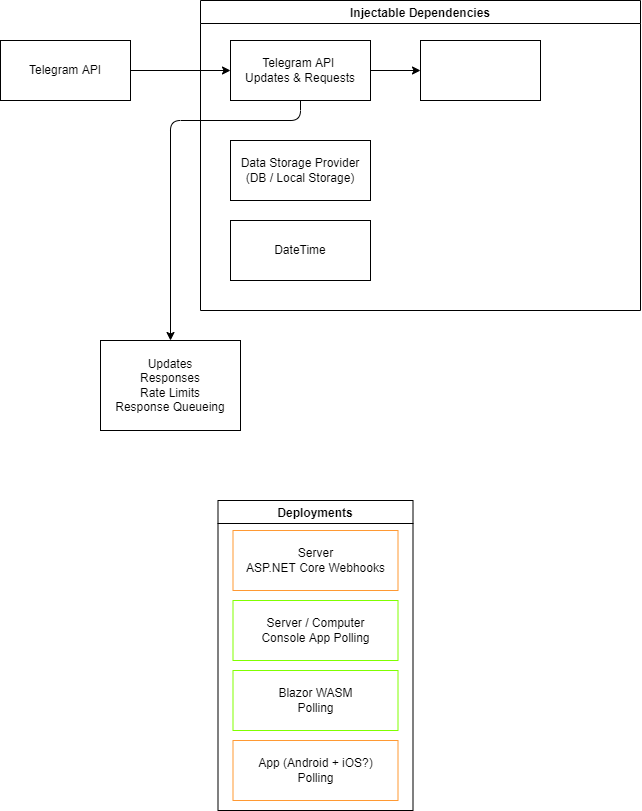

The diagram above was exported from draw.io. Its source (the exported page's mxGraphModel, read from the mxfile embedded in the PNG):
<mxGraphModel dx="661" dy="484" grid="1" gridSize="10" guides="1" tooltips="1" connect="1" arrows="1" fold="1" page="1" pageScale="1" pageWidth="1600" pageHeight="1200" math="0" shadow="0">
  <root>
    <mxCell id="0" />
    <mxCell id="1" parent="0" />
    <mxCell id="10" value="Injectable Dependencies" style="swimlane;" vertex="1" parent="1">
      <mxGeometry x="260" y="90" width="440" height="310" as="geometry" />
    </mxCell>
    <mxCell id="9" value="Data Storage Provider&lt;br&gt;(DB / Local Storage)" style="rounded=0;whiteSpace=wrap;html=1;" vertex="1" parent="10">
      <mxGeometry x="30" y="140" width="140" height="60" as="geometry" />
    </mxCell>
    <mxCell id="26" value="" style="edgeStyle=none;html=1;" edge="1" parent="10" source="11" target="25">
      <mxGeometry relative="1" as="geometry" />
    </mxCell>
    <mxCell id="11" value="Telegram API&amp;nbsp;&lt;br&gt;Updates &amp;amp; Requests" style="rounded=0;whiteSpace=wrap;html=1;" vertex="1" parent="10">
      <mxGeometry x="30" y="40" width="140" height="60" as="geometry" />
    </mxCell>
    <mxCell id="16" value="DateTime" style="rounded=0;whiteSpace=wrap;html=1;" vertex="1" parent="10">
      <mxGeometry x="30" y="220" width="140" height="60" as="geometry" />
    </mxCell>
    <mxCell id="25" value="" style="rounded=0;whiteSpace=wrap;html=1;" vertex="1" parent="10">
      <mxGeometry x="220" y="40" width="120" height="60" as="geometry" />
    </mxCell>
    <mxCell id="17" style="edgeStyle=none;html=1;exitX=1;exitY=0.5;exitDx=0;exitDy=0;entryX=0;entryY=0.5;entryDx=0;entryDy=0;" edge="1" parent="1" source="8" target="11">
      <mxGeometry relative="1" as="geometry" />
    </mxCell>
    <mxCell id="8" value="Telegram API" style="rounded=0;whiteSpace=wrap;html=1;" vertex="1" parent="1">
      <mxGeometry x="60" y="130" width="130" height="60" as="geometry" />
    </mxCell>
    <mxCell id="13" value="Updates&lt;br&gt;Responses&lt;br&gt;Rate Limits&lt;br&gt;Response Queueing" style="rounded=0;whiteSpace=wrap;html=1;" vertex="1" parent="1">
      <mxGeometry x="160" y="430" width="140" height="90" as="geometry" />
    </mxCell>
    <mxCell id="15" style="edgeStyle=none;html=1;exitX=0.5;exitY=1;exitDx=0;exitDy=0;" edge="1" parent="1" source="11" target="13">
      <mxGeometry relative="1" as="geometry">
        <mxPoint x="460" y="590" as="targetPoint" />
        <Array as="points">
          <mxPoint x="360" y="210" />
          <mxPoint x="230" y="210" />
        </Array>
      </mxGeometry>
    </mxCell>
    <mxCell id="18" value="Deployments" style="swimlane;" vertex="1" parent="1">
      <mxGeometry x="277.5" y="590" width="195" height="310" as="geometry" />
    </mxCell>
    <mxCell id="19" value="Server&lt;br&gt;ASP.NET Core Webhooks" style="rounded=0;whiteSpace=wrap;html=1;strokeColor=#FF9933;" vertex="1" parent="18">
      <mxGeometry x="15" y="30" width="165" height="60" as="geometry" />
    </mxCell>
    <mxCell id="21" value="Blazor WASM&lt;br&gt;Polling" style="rounded=0;whiteSpace=wrap;html=1;strokeColor=#80FF00;" vertex="1" parent="18">
      <mxGeometry x="15" y="170" width="165" height="60" as="geometry" />
    </mxCell>
    <mxCell id="22" value="App (Android + iOS?)&lt;br&gt;Polling" style="rounded=0;whiteSpace=wrap;html=1;strokeColor=#FF9933;" vertex="1" parent="18">
      <mxGeometry x="15" y="240" width="165" height="60" as="geometry" />
    </mxCell>
    <mxCell id="23" value="Server / Computer&lt;br&gt;Console App Polling" style="rounded=0;whiteSpace=wrap;html=1;strokeColor=#80FF00;" vertex="1" parent="18">
      <mxGeometry x="15" y="100" width="165" height="60" as="geometry" />
    </mxCell>
  </root>
</mxGraphModel>